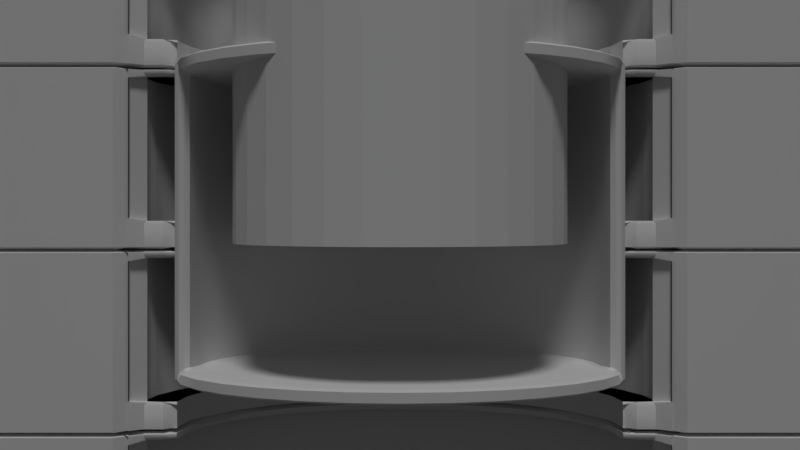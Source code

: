 # Source: elevator.blend  (saved by Blender 2.78.0; exported with 4.5.12 LTS)
import bpy
from mathutils import Matrix  # noqa: F401  (used for matrix-valued properties, if any)

bpy.ops.wm.read_factory_settings(use_empty=True)
scene = bpy.context.scene
scene.name = 'Scene'

# ---- collections
col_collection_10 = bpy.data.collections.new('Collection 10'); scene.collection.children.link(col_collection_10)

# ---- materials (node trees are filled in below, after node groups)
mat_material = bpy.data.materials.new('Material')
mat_material.alpha_threshold = 0.0
mat_material.roughness = 0.5
mat_material_001 = bpy.data.materials.new('Material.001')
mat_material_001.alpha_threshold = 0.0
mat_material_001.roughness = 0.5

# ---- node groups
ng_auto_smooth = bpy.data.node_groups.new('Auto Smooth', 'GeometryNodeTree')
_s = ng_auto_smooth.interface.new_socket(name='Geometry', in_out='OUTPUT', socket_type='NodeSocketGeometry')
_s = ng_auto_smooth.interface.new_socket(name='Geometry', in_out='INPUT', socket_type='NodeSocketGeometry')
_s = ng_auto_smooth.interface.new_socket(name='Angle', in_out='INPUT', socket_type='NodeSocketFloat')
_s.subtype = 'ANGLE'
_s.min_value = 0.0
_s.max_value = 3.142
ng_auto_smooth.is_modifier = True
_N = ng_auto_smooth.nodes; _L = ng_auto_smooth.links
n0 = _N.new('NodeGroupOutput'); n0.name = 'Group Output'; n0.location = (480, -100)
n1 = _N.new('NodeGroupInput'); n1.name = 'Group Input'; n1.location = (-420, -300)
n2 = _N.new('NodeGroupInput'); n2.name = 'Group Input.001'; n2.location = (-60, -100)
n3 = _N.new('GeometryNodeSetShadeSmooth'); n3.name = 'Set Shade Smooth'; n3.location = (120, -100)
n3.domain = 'EDGE'
n4 = _N.new('GeometryNodeSetShadeSmooth'); n4.name = 'Set Shade Smooth.001'; n4.location = (300, -100)
n5 = _N.new('GeometryNodeInputMeshEdgeAngle'); n5.name = 'Edge Angle'; n5.location = (-420, -220)
n6 = _N.new('GeometryNodeInputEdgeSmooth'); n6.name = 'Is Edge Smooth'; n6.location = (-60, -160)
n7 = _N.new('GeometryNodeInputShadeSmooth'); n7.name = 'Is Face Smooth'; n7.location = (-240, -340)
n8 = _N.new('FunctionNodeBooleanMath'); n8.name = 'Boolean Math'; n8.location = (-60, -220)
n9 = _N.new('FunctionNodeCompare'); n9.name = 'Compare'; n9.location = (-240, -180)
n9.operation = 'LESS_EQUAL'
_L.new(n5.outputs[0], n9.inputs[0])
_L.new(n4.outputs[0], n0.inputs[0])
_L.new(n1.outputs[1], n9.inputs[1])
_L.new(n9.outputs[0], n8.inputs[0])
_L.new(n7.outputs[0], n8.inputs[1])
_L.new(n2.outputs[0], n3.inputs[0])
_L.new(n6.outputs[0], n3.inputs[1])
_L.new(n3.outputs[0], n4.inputs[0])
_L.new(n8.outputs[0], n3.inputs[2])
n0.is_active_output = True

# ---- material node trees
mat_material.use_nodes = True; mat_material.node_tree.nodes.clear()
_N = mat_material.node_tree.nodes; _L = mat_material.node_tree.links
n0 = _N.new('ShaderNodeOutputMaterial'); n0.name = 'Material Output'; n0.location = (300, 300)
n1 = _N.new('ShaderNodeBsdfDiffuse'); n1.name = 'Diffuse BSDF'; n1.location = (10, 300)
_L.new(n1.outputs[0], n0.inputs[0])
n0.is_active_output = True
mat_material_001.use_nodes = True; mat_material_001.node_tree.nodes.clear()
_N = mat_material_001.node_tree.nodes; _L = mat_material_001.node_tree.links
n0 = _N.new('ShaderNodeOutputMaterial'); n0.name = 'Material Output'; n0.location = (300, 300)
n1 = _N.new('ShaderNodeBsdfDiffuse'); n1.name = 'Diffuse BSDF'; n1.location = (10, 300)
_L.new(n1.outputs[0], n0.inputs[0])
n0.is_active_output = True

# ---- world
world_world = bpy.data.worlds.new('World'); scene.world = world_world
world_world.use_nodes = True; world_world.node_tree.nodes.clear()
_N = world_world.node_tree.nodes; _L = world_world.node_tree.links
n0 = _N.new('ShaderNodeOutputWorld'); n0.name = 'World Output'; n0.location = (300, 300)
n1 = _N.new('ShaderNodeBackground'); n1.name = 'Background'; n1.location = (10, 300)
n1.inputs[0].default_value = (0.05088, 0.05088, 0.05088, 1.0)
_L.new(n1.outputs[0], n0.inputs[0])
n0.is_active_output = True
world_world.color = (0.05088, 0.05088, 0.05088)
world_world.use_sun_shadow = False
world_world.sun_shadow_jitter_overblur = 0.0
world_world.cycles.sampling_method = 'MANUAL'

# ---- cameras
cam_camera_001 = bpy.data.cameras.new('Camera.001')
cam_camera_001.clip_end = 100.0
cam_camera_001.lens = 35.0
cam_camera_001.sensor_width = 32.0
cam_camera_001.sensor_height = 18.0
cam_camera_001.display_size = 2.0
cam_camera_001.dof.focus_distance = 0.0

# ---- lights
light_sun = bpy.data.lights.new('Sun', 'SUN')
light_sun.transmission_factor = 0.0
light_sun.angle = 0.1993
light_sun.energy = 1.0
light_sun.shadow_buffer_clip_start = 0.5
light_sun.shadow_soft_size = 0.1
light_sun.shadow_cascade_max_distance = 1000.0

# ---- meshes
me_cylinder_002 = bpy.data.meshes.new('Cylinder.002')
me_cylinder_002.from_pydata([(0.0, 1.0, -1.828), (0.0, 1.0, 1.267), (0.1951, 0.9808, -1.828), (0.1951, 0.9808, 1.267), (0.3827, 0.9239, -1.828), (0.3827, 0.9239, 1.267), (0.5556, 0.8315, -1.828), (0.5556, 0.8315, 1.267), (0.7071, 0.7071, -1.828), (0.7071, 0.7071, 1.267), (0.8315, 0.5556, -1.828), (0.8315, 0.5556, 1.267), (0.9239, 0.3827, -1.828), (0.9239, 0.3827, 1.267), (0.9808, 0.1951, -1.828), (0.9808, 0.1951, 1.267), (1.0, -1.944e-07, -1.828), (1.0, 1.626e-07, 1.267), (0.9808, -0.1951, -1.828), (0.9808, -0.1951, 1.267), (0.9239, -0.3827, -1.828), (0.9239, -0.3827, 1.267), (0.8315, -0.5556, -1.828), (0.8315, -0.5556, 1.267), (0.7071, -0.7071, -1.828), (0.7071, -0.7071, 1.267), (0.5556, -0.8315, -1.828), (0.5556, -0.8315, 1.267), (0.3827, -0.9239, -1.828), (0.3827, -0.9239, 1.267), (0.1951, -0.9808, -1.828), (0.1951, -0.9808, 1.267), (-3.258e-07, -1.0, -1.828), (-3.258e-07, -1.0, 1.267), (-0.1951, -0.9808, -1.828), (-0.1951, -0.9808, 1.267), (-0.3827, -0.9239, -1.828), (-0.3827, -0.9239, 1.267), (-0.5556, -0.8315, -1.828), (-0.5556, -0.8315, 1.267), (-0.7071, -0.7071, -1.828), (-0.7071, -0.7071, 1.267), (-0.8315, -0.5556, -1.828), (-0.8315, -0.5556, 1.267), (-0.9239, -0.3827, -1.828), (-0.9239, -0.3827, 1.267), (-0.9808, -0.1951, -1.828), (-0.9808, -0.1951, 1.267), (-1.0, 6.957e-07, -1.828), (-1.0, 1.053e-06, 1.267), (-0.9808, 0.1951, -1.828), (-0.9808, 0.1951, 1.267), (-0.9239, 0.3827, -1.828), (-0.9239, 0.3827, 1.267), (-0.8315, 0.5556, -1.828), (-0.8315, 0.5556, 1.267), (-0.7071, 0.7071, -1.828), (-0.7071, 0.7071, 1.267), (-0.5556, 0.8315, -1.828), (-0.5556, 0.8315, 1.267), (-0.3827, 0.9239, -1.828), (-0.3827, 0.9239, 1.267), (-0.1951, 0.9808, -1.828), (-0.1951, 0.9808, 1.267)], [], [(0, 1, 3, 2), (2, 3, 5, 4), (4, 5, 7, 6), (6, 7, 9, 8), (8, 9, 11, 10), (10, 11, 13, 12), (12, 13, 15, 14), (14, 15, 17, 16), (16, 17, 19, 18), (18, 19, 21, 20), (20, 21, 23, 22), (22, 23, 25, 24), (24, 25, 27, 26), (26, 27, 29, 28), (28, 29, 31, 30), (30, 31, 33, 32), (32, 33, 35, 34), (34, 35, 37, 36), (36, 37, 39, 38), (38, 39, 41, 40), (40, 41, 43, 42), (42, 43, 45, 44), (44, 45, 47, 46), (46, 47, 49, 48), (48, 49, 51, 50), (50, 51, 53, 52), (52, 53, 55, 54), (54, 55, 57, 56), (56, 57, 59, 58), (58, 59, 61, 60), (3, 1, 63, 61, 59, 57, 55, 53, 51, 49, 47, 45, 43, 41, 39, 37, 35, 33, 31, 29, 27, 25, 23, 21, 19, 17, 15, 13, 11, 9, 7, 5), (60, 61, 63, 62), (62, 63, 1, 0), (0, 2, 4, 6, 8, 10, 12, 14, 16, 18, 20, 22, 24, 26, 28, 30, 32, 34, 36, 38, 40, 42, 44, 46, 48, 50, 52, 54, 56, 58, 60, 62)])
me_cylinder_002.use_remesh_preserve_volume = False
me_cylinder_002.use_remesh_preserve_attributes = False
me_cylinder_002.use_mirror_vertex_groups = False
me_cylinder_002.update()
me_cube_002 = bpy.data.meshes.new('Cube.002')
me_cube_002.from_pydata([(0.5778, -0.9934, 0.9068), (0.5778, -0.9934, -0.6835), (0.5667, -0.8807, 0.9068), (0.5667, -0.8807, -0.6835), (0.5338, -0.7723, 0.9068), (0.5338, -0.7723, -0.6835), (0.4804, -0.6724, 0.9068), (0.4804, -0.6724, -0.6835), (0.4086, -0.5849, 0.9068), (0.4086, -0.5849, -0.6835), (0.321, -0.513, 0.9068), (0.321, -0.513, -0.6835), (0.2211, -0.4596, 0.9068), (0.2211, -0.4596, -0.6835), (0.1127, -0.4268, 0.9068), (0.1127, -0.4268, -0.6835), (-1.883e-07, -0.4157, 0.9068), (0.0, -0.4157, -0.6835), (1.0, -1.07, -1.0), (1.0, -1.07, 1.0), (1.0, 1.0, -1.0), (1.0, 1.0, 1.0), (0.0, 1.0, -1.0), (0.0, 1.0, 1.0), (0.6, -1.07, -1.0), (0.6, -1.07, 1.0), (1.0, 1.0, 0.9068), (1.0, -1.02, 0.9068), (0.6, -1.0, 0.9068), (0.0, 1.0, 0.9068), (1.0, 1.0, -0.6835), (1.0, -1.02, -0.6835), (0.6, -1.0, -0.6835), (0.0, 1.0, -0.6835), (1.0, -1.0, -0.6835), (1.0, -1.0, -1.0), (0.6, -1.0, -1.0), (1.0, -1.0, 1.0), (0.6, -1.0, 1.0), (1.0, -1.0, 0.9068), (0.6, -1.07, 0.9068), (0.6, -1.07, -0.6835), (0.6, -1.02, -0.6835), (0.6, -1.02, -1.0), (0.6, -1.02, 1.0), (0.6, -1.02, 0.9068), (1.0, -1.07, -0.6835), (1.0, -1.02, -1.0), (1.0, -1.02, 1.0), (1.0, -1.07, 0.9068), (0.491, -0.8958, 1.0), (0.491, -0.8958, -1.0), (0.5, -1.0, -1.0), (0.498, -1.02, -0.6835), (0.498, -1.02, -1.0), (-1.631e-07, -0.4928, 1.0), (-1.631e-07, -0.4928, -1.0), (0.5006, -0.9934, 1.0), (0.5, -1.0, 1.0), (0.5006, -0.9934, -1.0), (0.5, -1.0, 0.9068), (0.5, -1.0, -0.6835), (0.498, -1.02, 0.9068), (0.498, -1.02, 1.0), (0.4625, -0.8019, 1.0), (0.4625, -0.8019, -1.0), (0.2781, -0.5772, 1.0), (0.2781, -0.5772, -1.0), (0.09767, -0.5024, 1.0), (0.09767, -0.5024, -1.0), (0.1916, -0.5309, 1.0), (0.1916, -0.5309, -1.0), (0.4163, -0.7153, 1.0), (0.4163, -0.7153, -1.0), (0.354, -0.6394, 1.0), (0.354, -0.6394, -1.0), (0.2781, -0.5772, 0.9068), (0.09767, -0.5024, 0.9068), (0.5006, -0.9934, 0.9068), (0.491, -0.8958, 0.9068), (0.4163, -0.7153, 0.9068), (0.354, -0.6394, 0.9068), (0.4625, -0.8019, 0.9068), (0.1916, -0.5309, 0.9068), (-1.631e-07, -0.4928, 0.9068), (0.5006, -0.9938, 0.9068), (0.491, -0.8958, -0.6835), (0.4625, -0.8019, -0.6835), (0.2781, -0.5772, -0.6835), (0.09767, -0.5024, -0.6835), (0.1916, -0.5309, -0.6835), (0.0, -0.4928, -0.6835), (0.4163, -0.7153, -0.6835), (0.5006, -0.9934, -0.6835), (0.354, -0.6394, -0.6835)], [], [(0, 2, 3, 1), (2, 4, 5, 3), (4, 6, 7, 5), (6, 8, 9, 7), (8, 10, 11, 9), (10, 12, 13, 11), (12, 14, 15, 13), (14, 16, 17, 15), (29, 23, 21, 26), (26, 21, 37, 39), (22, 20, 35, 36), (21, 23, 38, 37), (45, 44, 63, 62), (49, 19, 25, 40), (55, 68, 23), (46, 49, 40, 41), (30, 26, 39, 34), (33, 29, 26, 30), (22, 33, 30, 20), (20, 30, 34, 35), (43, 42, 53, 54), (18, 46, 41, 24), (31, 47, 35, 34), (47, 43, 36, 35), (43, 54, 52, 36), (44, 48, 37, 38), (48, 27, 39, 37), (45, 62, 60), (27, 31, 34, 39), (42, 45, 28, 32), (24, 41, 42, 43), (40, 25, 44, 45), (46, 18, 47, 31), (18, 24, 43, 47), (25, 19, 48, 44), (19, 49, 27, 48), (49, 46, 31, 27), (41, 40, 45, 42), (58, 63, 44, 38), (50, 79, 78, 57), (72, 80, 82, 64), (64, 82, 79, 50), (61, 42, 32), (55, 84, 77, 68), (74, 81, 80, 72), (68, 77, 83, 70), (70, 83, 76, 66), (66, 76, 81, 74), (36, 52, 59), (36, 59, 51), (36, 51, 65), (36, 65, 73), (22, 36, 73), (22, 73, 75), (22, 75, 67), (22, 67, 71), (22, 71, 69), (22, 69, 56), (57, 58, 38), (50, 57, 38), (50, 38, 64), (64, 38, 72), (72, 38, 23), (74, 72, 23), (66, 74, 23), (70, 66, 23), (68, 70, 23), (58, 57, 60), (59, 52, 61), (54, 53, 61), (60, 62, 58), (52, 54, 61), (62, 63, 58), (59, 61, 93), (78, 85, 57), (60, 28, 45), (85, 60, 57), (42, 61, 53), (89, 91, 56, 69), (90, 89, 69, 71), (87, 92, 73, 65), (94, 88, 67, 75), (93, 86, 51, 59), (86, 87, 65, 51), (92, 94, 75, 73), (88, 90, 71, 67), (1, 32, 28, 0)])
me_cube_002.polygons.foreach_set('use_smooth', [True] * 87)
me_cube_002.materials.append(mat_material)
me_cube_002.use_remesh_preserve_volume = False
me_cube_002.use_remesh_preserve_attributes = False
me_cube_002.use_mirror_vertex_groups = False
me_cube_002.update()
me_cylinder_001 = bpy.data.meshes.new('Cylinder.001')
me_cylinder_001.from_pydata([(0.0, 1.0, -1.828), (0.0, 1.0, 1.267), (0.1951, 0.9808, -1.828), (0.1951, 0.9808, 1.267), (0.3827, 0.9239, -1.828), (0.3827, 0.9239, 1.267), (0.5556, 0.8315, -1.828), (0.5556, 0.8315, 1.267), (0.7071, 0.7071, -1.828), (0.7071, 0.7071, 1.267), (0.8315, 0.5556, -1.828), (0.8315, 0.5556, 1.267), (0.9239, 0.3827, -1.828), (0.9239, 0.3827, 1.267), (0.9808, 0.1951, -1.828), (0.9808, 0.1951, 1.267), (1.0, -1.944e-07, -1.828), (1.0, 1.626e-07, 1.267), (0.9808, -0.1951, -1.828), (0.9808, -0.1951, 1.267), (0.9239, -0.3827, -1.828), (0.9239, -0.3827, 1.267), (0.8315, -0.5556, -1.828), (0.8315, -0.5556, 1.267), (0.7071, -0.7071, -1.828), (0.7071, -0.7071, 1.267), (0.5556, -0.8315, -1.828), (0.5556, -0.8315, 1.267), (0.3827, -0.9239, -1.828), (0.3827, -0.9239, 1.267), (0.1951, -0.9808, -1.828), (0.1951, -0.9808, 1.267), (-3.258e-07, -1.0, -1.828), (-3.258e-07, -1.0, 1.267), (-0.1951, -0.9808, -1.828), (-0.1951, -0.9808, 1.267), (-0.3827, -0.9239, -1.828), (-0.3827, -0.9239, 1.267), (-0.5556, -0.8315, -1.828), (-0.5556, -0.8315, 1.267), (-0.7071, -0.7071, -1.828), (-0.7071, -0.7071, 1.267), (-0.8315, -0.5556, -1.828), (-0.8315, -0.5556, 1.267), (-0.9239, -0.3827, -1.828), (-0.9239, -0.3827, 1.267), (-0.9808, -0.1951, -1.828), (-0.9808, -0.1951, 1.267), (-1.0, 6.957e-07, -1.828), (-1.0, 1.053e-06, 1.267), (-0.9808, 0.1951, -1.828), (-0.9808, 0.1951, 1.267), (-0.9239, 0.3827, -1.828), (-0.9239, 0.3827, 1.267), (-0.8315, 0.5556, -1.828), (-0.8315, 0.5556, 1.267), (-0.7071, 0.7071, -1.828), (-0.7071, 0.7071, 1.267), (-0.5556, 0.8315, -1.828), (-0.5556, 0.8315, 1.267), (-0.3827, 0.9239, -1.828), (-0.3827, 0.9239, 1.267), (-0.1951, 0.9808, -1.828), (-0.1951, 0.9808, 1.267)], [], [(14, 15, 17, 16), (16, 17, 19, 18), (18, 19, 21, 20), (20, 21, 23, 22), (22, 23, 25, 24), (24, 25, 27, 26), (26, 27, 29, 28), (28, 29, 31, 30), (30, 31, 33, 32), (32, 33, 35, 34), (34, 35, 37, 36), (36, 37, 39, 38), (38, 39, 41, 40), (40, 41, 43, 42), (42, 43, 45, 44), (44, 45, 47, 46), (46, 47, 49, 48), (48, 49, 51, 50), (3, 1, 63, 61, 59, 57, 55, 53, 51, 49, 47, 45, 43, 41, 39, 37, 35, 33, 31, 29, 27, 25, 23, 21, 19, 17, 15, 13, 11, 9, 7, 5), (0, 2, 4, 6, 8, 10, 12, 14, 16, 18, 20, 22, 24, 26, 28, 30, 32, 34, 36, 38, 40, 42, 44, 46, 48, 50, 52, 54, 56, 58, 60, 62)])
me_cylinder_001.polygons.foreach_set('use_smooth', [True] * 20)
me_cylinder_001.materials.append(mat_material_001)
me_cylinder_001.use_remesh_preserve_volume = False
me_cylinder_001.use_remesh_preserve_attributes = False
me_cylinder_001.use_mirror_vertex_groups = False
me_cylinder_001.update()

# ---- objects
ob_cylinder_002 = bpy.data.objects.new('Cylinder.002', me_cylinder_002)
ob_cube = bpy.data.objects.new('Cube', me_cube_002)
ob_camera_001 = bpy.data.objects.new('Camera.001', cam_camera_001)
ob_cylinder_001 = bpy.data.objects.new('Cylinder.001', me_cylinder_001)
ob_sun = bpy.data.objects.new('Sun', light_sun)

# ---- transforms, parenting, visibility, modifiers, constraints
ob_cylinder_002.location = (0.0, -2.64, 16.36)
ob_cylinder_002.rotation_euler = (3.142, -0.0, 0.0)
ob_cylinder_002.scale = (1.536, 1.536, 1.536)
ob_cylinder_002.hide_viewport = True
ob_cylinder_002.display_type = 'WIRE'
ob_cylinder_002.lineart.crease_threshold = 0.0
ob_cube.location = (0.0, 0.0, 18.57)
ob_cube.scale = (4.153, 2.658, 0.8433)
ob_cube.lineart.crease_threshold = 0.0
_m = ob_cube.modifiers.new('Mirror', 'MIRROR')
_m.use_clip = True
_m = ob_cube.modifiers.new('Array', 'ARRAY')
_m.count = 27
_m.constant_offset_displace = (0.0, 0.0, 0.0)
_m.relative_offset_displace = (0.0, 0.0, -1.0)
_m = ob_cube.modifiers.new('Bevel', 'BEVEL')
_m.width = 0.03
_m.width_pct = 0.03
_m.use_clamp_overlap = False
_m.spread = 0.0
_m = ob_cube.modifiers.new('Auto Smooth', 'NODES')
_m.node_group = ng_auto_smooth
_gi = [s.identifier for s in ng_auto_smooth.interface.items_tree if s.item_type == 'SOCKET' and s.in_out == 'INPUT']
_m[_gi[1]] = 0.5236  # Angle
ob_camera_001.location = (0.0, -10.81, 14.58)
ob_camera_001.rotation_euler = (1.571, -0.0, -0.0)
ob_camera_001.lineart.crease_threshold = 0.0
ob_cylinder_001.parent = ob_camera_001
ob_cylinder_001.matrix_parent_inverse = Matrix(((1.0, -0.0, 0.0, -0.0), (0.0, -1.249e-07, 1.0, -16.76), (0.0, -1.0, -1.788e-07, -10.81), (0.0, 0.0, 0.0, 1.0)))
ob_cylinder_001.location = (0.0, -2.64, 16.53)
ob_cylinder_001.rotation_euler = (-3.142, -0.0, 0.0)
ob_cylinder_001.scale = (2.079, 1.331, 0.936)
ob_cylinder_001.display_type = 'SOLID'
ob_cylinder_001.lineart.crease_threshold = 0.0
_m = ob_cylinder_001.modifiers.new('Solidify', 'SOLIDIFY')
_m.thickness = 0.13
_m.nonmanifold_thickness_mode = 'FIXED'
_m.nonmanifold_merge_threshold = 0.0003
_m = ob_cylinder_001.modifiers.new('Bevel', 'BEVEL')
_m.width = 0.02
_m.width_pct = 0.02
_m.use_clamp_overlap = False
_m.spread = 0.0
_m = ob_cylinder_001.modifiers.new('Auto Smooth', 'NODES')
_m.node_group = ng_auto_smooth
_gi = [s.identifier for s in ng_auto_smooth.interface.items_tree if s.item_type == 'SOCKET' and s.in_out == 'INPUT']
_m[_gi[1]] = 0.5236  # Angle
ob_sun.location = (-0.9598, -2.329, 5.232)
ob_sun.rotation_euler = (0.4689, -0.01928, 0.08341)
ob_sun.lineart.crease_threshold = 0.0

# ---- collection membership
col_collection_10.objects.link(ob_cylinder_002)
col_collection_10.objects.link(ob_cube)
col_collection_10.objects.link(ob_camera_001)
col_collection_10.objects.link(ob_cylinder_001)
col_collection_10.objects.link(ob_sun)

# ---- scene / render settings (as saved in the file)
scene.camera = ob_camera_001
scene.frame_start = 1; scene.frame_end = 99; scene.frame_set(3)
scene.render.engine = 'CYCLES'
scene.render.image_settings.color_depth = '16'
scene.render.dither_intensity = 0.0
scene.render.film_transparent = True
scene.render.use_border = True
scene.render.use_crop_to_border = True
scene.render.use_placeholder = True
scene.render.use_overwrite = False
scene.render.use_bake_selected_to_active = True
scene.cycles.feature_set = 'EXPERIMENTAL'
scene.cycles.shading_system = True
scene.cycles.use_denoising = False
scene.cycles.samples = 100
scene.cycles.sampling_pattern = 'TABULATED_SOBOL'
scene.cycles.light_sampling_threshold = 0.0
scene.cycles.use_adaptive_sampling = False
scene.cycles.use_light_tree = False
scene.cycles.blur_glossy = 0.0
scene.cycles.use_animated_seed = True
scene.cycles.sample_clamp_indirect = 0.0
scene.cycles.debug_use_hair_bvh = False
scene.cycles.bake_type = 'NORMAL'
scene.view_settings.view_transform = 'Standard'
bpy.context.view_layer.update()

